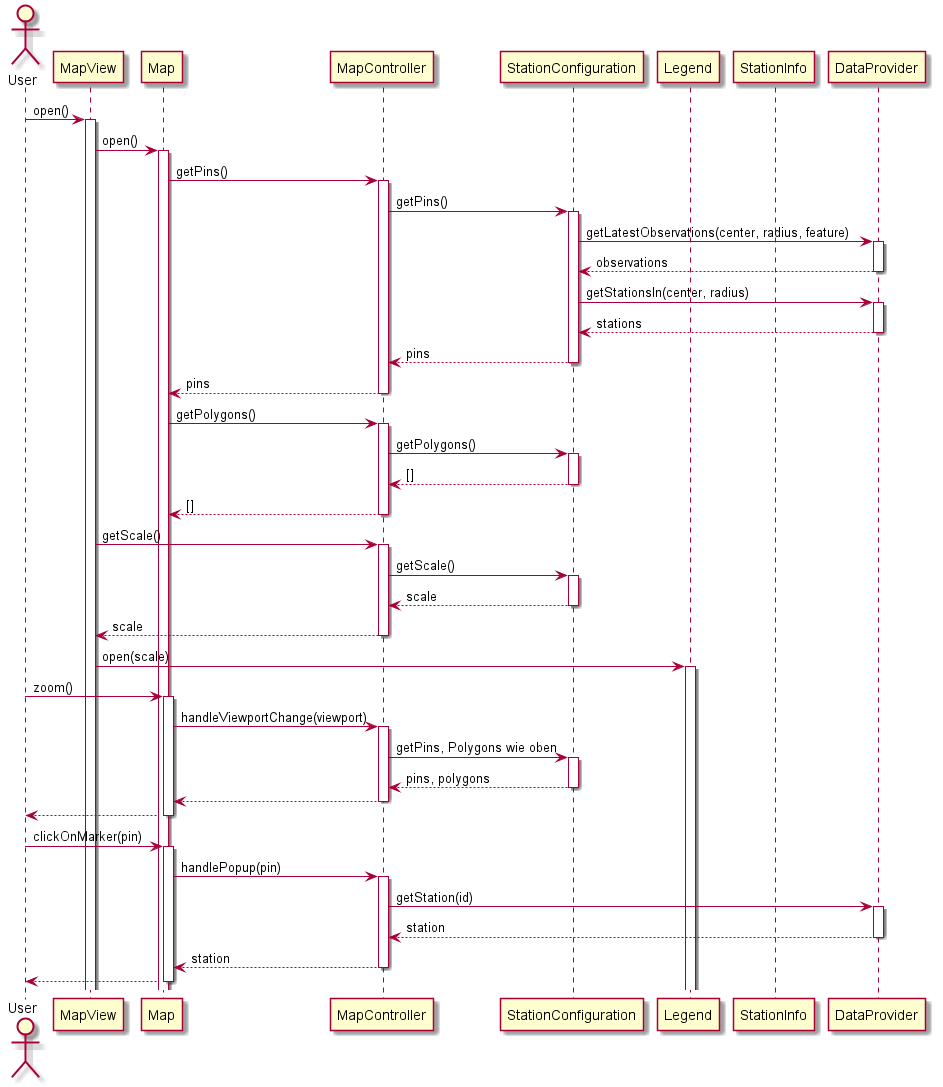

The diagram above was rendered by PlantUML. Its source (embedded in the PNG):
@startuml MapPageScenario

actor User
participant MapView
participant Map
participant MapController
participant StationConfiguration
participant Legend 
participant StationInfo
participant DataProvider

User -> MapView ++ : open()
MapView -> Map ++ : open()
Map -> MapController ++ : getPins()
MapController -> StationConfiguration ++ : getPins()
StationConfiguration -> DataProvider ++ : getLatestObservations(center, radius, feature)
return observations
StationConfiguration -> DataProvider ++ : getStationsIn(center, radius)
return stations
return pins
return pins
Map -> MapController ++ : getPolygons()
MapController -> StationConfiguration ++ : getPolygons()
return []
return []
MapView -> MapController ++ : getScale()
MapController -> StationConfiguration ++ : getScale()
return scale
return scale
MapView -> Legend ++ : open(scale)

'Nutzer zoomt'
User -> Map ++ : zoom()
Map -> MapController ++ : handleViewportChange(viewport)
MapController -> StationConfiguration ++ : getPins, Polygons wie oben
return pins, polygons
return 
return

'Nutzer wählt Station'
User -> Map ++ : clickOnMarker(pin)
Map -> MapController ++ : handlePopup(pin)
MapController -> DataProvider ++ : getStation(id)
return station
return station
return
@enduml